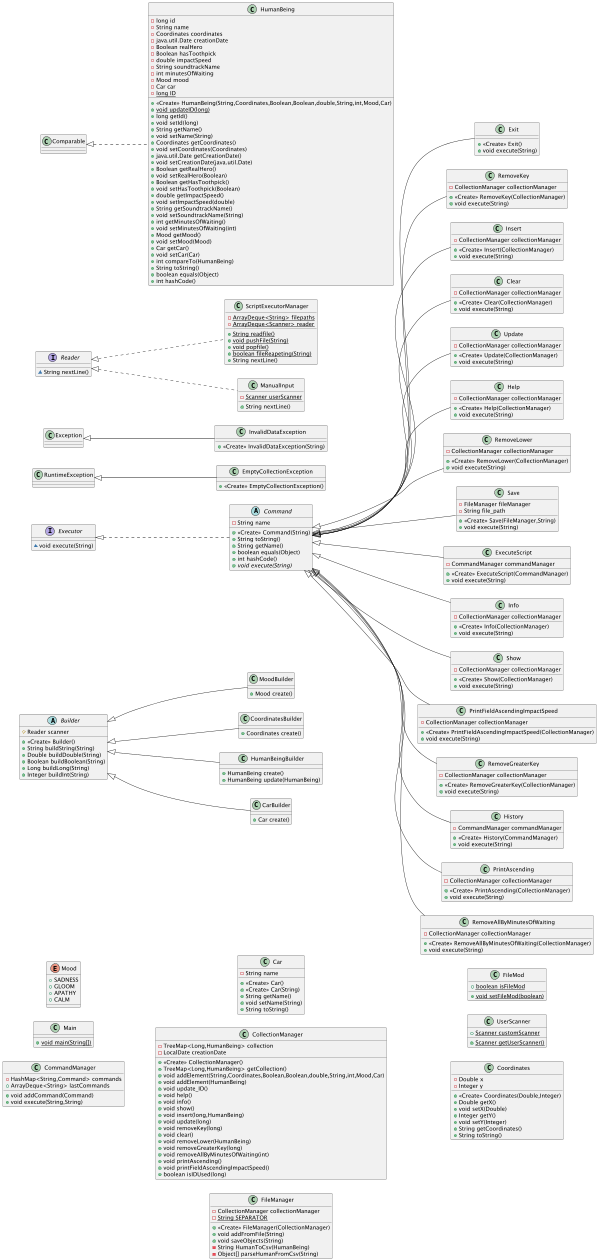

The diagram above was rendered by PlantUML. Its source (embedded in the PNG):
@startuml
left to right direction
class MoodBuilder {
+ Mood create()
}

enum Mood {
+  SADNESS
+  GLOOM
+  APATHY
+  CALM
}

class Exit {
+ <<Create>> Exit()
+ void execute(String)
}

class Main {
+ {static} void main(String[])
}

class RemoveKey {
- CollectionManager collectionManager
+ <<Create>> RemoveKey(CollectionManager)
+ void execute(String)
}


class CommandManager {
- HashMap<String,Command> commands
+ ArrayDeque<String> lastCommands
+ void addCommand(Command)
+ void execute(String,String)
}


class Insert {
- CollectionManager collectionManager
+ <<Create>> Insert(CollectionManager)
+ void execute(String)
}


class Clear {
- CollectionManager collectionManager
+ <<Create>> Clear(CollectionManager)
+ void execute(String)
}


class Update {
- CollectionManager collectionManager
+ <<Create>> Update(CollectionManager)
+ void execute(String)
}


class Help {
- CollectionManager collectionManager
+ <<Create>> Help(CollectionManager)
+ void execute(String)
}


class CoordinatesBuilder {
+ Coordinates create()
}

class Car {
- String name
+ <<Create>> Car()
+ <<Create>> Car(String)
+ String getName()
+ void setName(String)
+ String toString()
}


class HumanBeingBuilder {
+ HumanBeing create()
+ HumanBeing update(HumanBeing)
}

class CarBuilder {
+ Car create()
}

class EmptyCollectionException {
+ <<Create>> EmptyCollectionException()
}

class RemoveLower {
- CollectionManager collectionManager
+ <<Create>> RemoveLower(CollectionManager)
+ void execute(String)
}


class InvalidDataException {
+ <<Create>> InvalidDataException(String)
}

class Save {
- FileManager fileManager
- String file_path
+ <<Create>> Save(FileManager,String)
+ void execute(String)
}


class CollectionManager {
- TreeMap<Long,HumanBeing> collection
- LocalDate creationDate
+ <<Create>> CollectionManager()
+ TreeMap<Long,HumanBeing> getCollection()
+ void addElement(String,Coordinates,Boolean,Boolean,double,String,int,Mood,Car)
+ void addElement(HumanBeing)
+ void update_ID()
+ void help()
+ void info()
+ void show()
+ void insert(long,HumanBeing)
+ void update(long)
+ void removeKey(long)
+ void clear()
+ void removeLower(HumanBeing)
+ void removeGreaterKey(long)
+ void removeAllByMinutesOfWaiting(int)
+ void printAscending()
+ void printFieldAscendingImpactSpeed()
+ boolean isIDUsed(long)
}


class ScriptExecutorManager {
- {static} ArrayDeque<String> filepaths
- {static} ArrayDeque<Scanner> reader
+ {static} String readfile()
+ {static} void pushFile(String)
+ {static} void popfile()
+ {static} boolean fileReapeting(String)
+ String nextLine()
}


class ExecuteScript {
- CommandManager commandManager
+ <<Create>> ExecuteScript(CommandManager)
+ void execute(String)
}


class FileManager {
- CollectionManager collectionManager
- {static} String SEPARATOR
+ <<Create>> FileManager(CollectionManager)
+ void addFromFile(String)
+ void saveObjects(String)
- String HumanToCsv(HumanBeing)
- Object[] parseHumanFromCsv(String)
}


class FileMod {
+ {static} boolean isFileMod
+ {static} void setFileMod(boolean)
}


class ManualInput {
- {static} Scanner userScanner
+ String nextLine()
}


class Info {
- CollectionManager collectionManager
+ <<Create>> Info(CollectionManager)
+ void execute(String)
}


class HumanBeing {
- long id
- String name
- Coordinates coordinates
- java.util.Date creationDate
- Boolean realHero
- Boolean hasToothpick
- double impactSpeed
- String soundtrackName
- int minutesOfWaiting
- Mood mood
- Car car
- {static} long ID
+ <<Create>> HumanBeing(String,Coordinates,Boolean,Boolean,double,String,int,Mood,Car)
+ {static} void updateID(long)
+ long getId()
+ void setId(long)
+ String getName()
+ void setName(String)
+ Coordinates getCoordinates()
+ void setCoordinates(Coordinates)
+ java.util.Date getCreationDate()
+ void setCreationDate(java.util.Date)
+ Boolean getRealHero()
+ void setRealHero(Boolean)
+ Boolean getHasToothpick()
+ void setHasToothpick(Boolean)
+ double getImpactSpeed()
+ void setImpactSpeed(double)
+ String getSoundtrackName()
+ void setSoundtrackName(String)
+ int getMinutesOfWaiting()
+ void setMinutesOfWaiting(int)
+ Mood getMood()
+ void setMood(Mood)
+ Car getCar()
+ void setCar(Car)
+ int compareTo(HumanBeing)
+ String toString()
+ boolean equals(Object)
+ int hashCode()
}


class Show {
- CollectionManager collectionManager
+ <<Create>> Show(CollectionManager)
+ void execute(String)
}


class UserScanner {
+ {static} Scanner customScanner
+ {static} Scanner getUserScanner()
}


class PrintFieldAscendingImpactSpeed {
- CollectionManager collectionManager
+ <<Create>> PrintFieldAscendingImpactSpeed(CollectionManager)
+ void execute(String)
}


class RemoveGreaterKey {
- CollectionManager collectionManager
+ <<Create>> RemoveGreaterKey(CollectionManager)
+ void execute(String)
}


class Coordinates {
- Double x
- Integer y
+ <<Create>> Coordinates(Double,Integer)
+ Double getX()
+ void setX(Double)
+ Integer getY()
+ void setY(Integer)
+ String getCoordinates()
+ String toString()
}


class History {
- CommandManager commandManager
+ <<Create>> History(CommandManager)
+ void execute(String)
}


abstract class Builder {
# Reader scanner
+ <<Create>> Builder()
+ String buildString(String)
+ Double buildDouble(String)
+ Boolean buildBoolean(String)
+ Long buildLong(String)
+ Integer buildInt(String)
}


interface Reader {
~ String nextLine()
}

class PrintAscending {
- CollectionManager collectionManager
+ <<Create>> PrintAscending(CollectionManager)
+ void execute(String)
}


abstract class Command {
- String name
+ <<Create>> Command(String)
+ String toString()
+ String getName()
+ boolean equals(Object)
+ int hashCode()
+ {abstract}void execute(String)
}


interface Executor {
~ void execute(String)
}

class RemoveAllByMinutesOfWaiting {
- CollectionManager collectionManager
+ <<Create>> RemoveAllByMinutesOfWaiting(CollectionManager)
+ void execute(String)
}




Builder <|-- MoodBuilder
Command <|-- Exit
Command <|-- RemoveKey
Command <|-- Insert
Command <|-- Clear
Command <|-- Update
Command <|-- Help
Builder <|-- CoordinatesBuilder
Builder <|-- HumanBeingBuilder
Builder <|-- CarBuilder
RuntimeException <|-- EmptyCollectionException
Command <|-- RemoveLower
Exception <|-- InvalidDataException
Command <|-- Save
Reader <|.. ScriptExecutorManager
Command <|-- ExecuteScript
Reader <|.. ManualInput
Command <|-- Info
Comparable <|.. HumanBeing
Command <|-- Show
Command <|-- PrintFieldAscendingImpactSpeed
Command <|-- RemoveGreaterKey
Command <|-- History
Command <|-- PrintAscending
Executor <|.. Command
Command <|-- RemoveAllByMinutesOfWaiting
@enduml